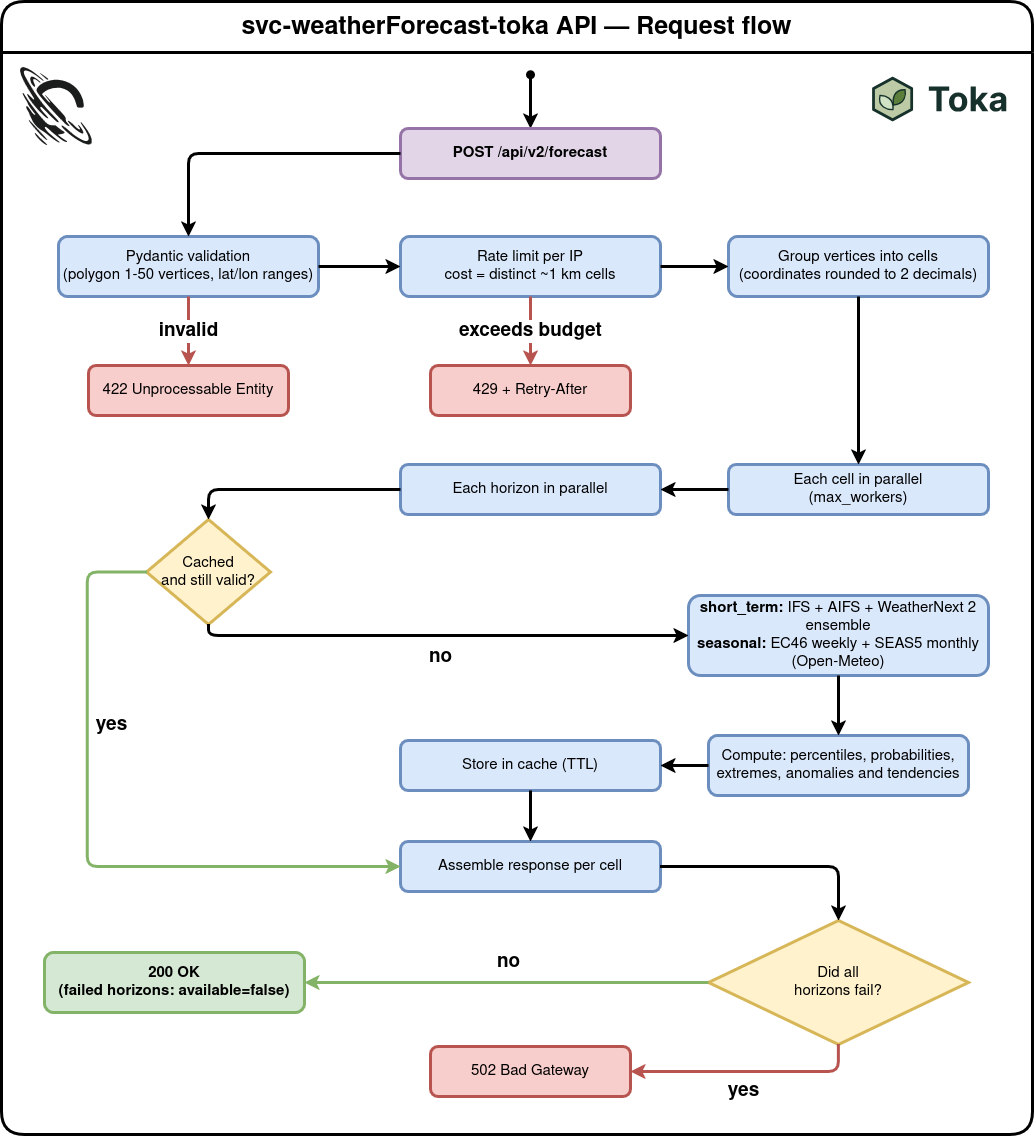

The diagram above was exported from draw.io. Its source (the exported page's mxGraphModel, read from the mxfile embedded in the PNG):
<mxGraphModel dx="1914" dy="3788" grid="0" gridSize="10" guides="1" tooltips="1" connect="1" arrows="1" fold="1" page="0" pageScale="1" pageWidth="850" pageHeight="1100" math="0" shadow="0">
  <root>
    <mxCell id="0" />
    <mxCell id="1" parent="0" />
    <mxCell id="2" edge="1" parent="1" source="3" style="edgeStyle=orthogonalEdgeStyle;rounded=0;orthogonalLoop=1;jettySize=auto;html=1;defaultLabelBackgroundColor=page;labelPadding=0 4;endArrow=oval;endFill=1;startArrow=classic;startFill=1;strokeWidth=3;">
      <mxGeometry relative="1" as="geometry">
        <mxPoint x="1045" y="-192.8" as="targetPoint" />
      </mxGeometry>
    </mxCell>
    <mxCell id="3" parent="1" style="rounded=1;whiteSpace=wrap;html=1;fillColor=#e1d5e7;strokeColor=#9673a6;fontStyle=1;fontSize=15;strokeWidth=3;" value="POST /api/v2/forecast" vertex="1">
      <mxGeometry height="50" width="260" x="915" y="-139" as="geometry" />
    </mxCell>
    <mxCell id="4" parent="1" style="rounded=1;whiteSpace=wrap;html=1;fillColor=#dae8fc;strokeColor=#6c8ebf;fontSize=15;strokeWidth=3;" value="Pydantic validation&lt;br&gt;(polygon 1-50 vertices, lat/lon ranges)" vertex="1">
      <mxGeometry height="60" width="260" x="573" y="-31" as="geometry" />
    </mxCell>
    <mxCell id="5" parent="1" style="rounded=1;whiteSpace=wrap;html=1;fillColor=#f8cecc;strokeColor=#b85450;fontSize=15;strokeWidth=3;" value="422 Unprocessable Entity" vertex="1">
      <mxGeometry height="50" width="200" x="603" y="98" as="geometry" />
    </mxCell>
    <mxCell id="6" parent="1" style="rounded=1;whiteSpace=wrap;html=1;fillColor=#dae8fc;strokeColor=#6c8ebf;fontSize=15;strokeWidth=3;" value="Rate limit per IP&lt;br&gt;cost = distinct ~1 km cells" vertex="1">
      <mxGeometry height="60" width="260" x="915" y="-31" as="geometry" />
    </mxCell>
    <mxCell id="7" parent="1" style="rounded=1;whiteSpace=wrap;html=1;fillColor=#f8cecc;strokeColor=#b85450;fontSize=15;strokeWidth=3;" value="429 + Retry-After" vertex="1">
      <mxGeometry height="50" width="200" x="945" y="98" as="geometry" />
    </mxCell>
    <mxCell id="8" parent="1" style="rounded=1;whiteSpace=wrap;html=1;fillColor=#dae8fc;strokeColor=#6c8ebf;fontSize=15;strokeWidth=3;" value="Group vertices into cells&lt;br&gt;(coordinates rounded to 2 decimals)" vertex="1">
      <mxGeometry height="60" width="260" x="1243" y="-31" as="geometry" />
    </mxCell>
    <mxCell id="9" parent="1" style="rounded=1;whiteSpace=wrap;html=1;fillColor=#dae8fc;strokeColor=#6c8ebf;fontSize=15;strokeWidth=3;" value="Each cell in parallel&lt;br&gt;(max_workers)" vertex="1">
      <mxGeometry height="50" width="260" x="1243" y="197" as="geometry" />
    </mxCell>
    <mxCell id="10" parent="1" style="rounded=1;whiteSpace=wrap;html=1;fillColor=#dae8fc;strokeColor=#6c8ebf;fontSize=15;strokeWidth=3;" value="Each horizon in parallel" vertex="1">
      <mxGeometry height="50" width="260" x="915" y="197" as="geometry" />
    </mxCell>
    <mxCell id="11" parent="1" style="rhombus;whiteSpace=wrap;html=1;fillColor=#fff2cc;strokeColor=#d6b656;fontSize=15;strokeWidth=3;" value="Cached&lt;br&gt;and still valid?" vertex="1">
      <mxGeometry height="105" width="124" x="661" y="252" as="geometry" />
    </mxCell>
    <mxCell id="12" parent="1" style="rounded=1;whiteSpace=wrap;html=1;fillColor=#dae8fc;strokeColor=#6c8ebf;fontSize=15;strokeWidth=3;" value="&lt;b&gt;short_term:&lt;/b&gt; IFS + AIFS + WeatherNext 2 ensemble&lt;br&gt;&lt;b&gt;seasonal:&lt;/b&gt; EC46 weekly + SEAS5 monthly&lt;br&gt;(Open-Meteo)" vertex="1">
      <mxGeometry height="80" width="300" x="1203" y="328" as="geometry" />
    </mxCell>
    <mxCell id="13" parent="1" style="rounded=1;whiteSpace=wrap;html=1;fillColor=#dae8fc;strokeColor=#6c8ebf;fontSize=15;strokeWidth=3;" value="Compute: percentiles, probabilities,&lt;br&gt;extremes, anomalies and tendencies" vertex="1">
      <mxGeometry height="60" width="260" x="1223" y="468" as="geometry" />
    </mxCell>
    <mxCell id="14" parent="1" style="rounded=1;whiteSpace=wrap;html=1;fillColor=#dae8fc;strokeColor=#6c8ebf;fontSize=15;strokeWidth=3;" value="Store in cache (TTL)" vertex="1">
      <mxGeometry height="50" width="260" x="915" y="473" as="geometry" />
    </mxCell>
    <mxCell id="15" parent="1" style="rounded=1;whiteSpace=wrap;html=1;fillColor=#dae8fc;strokeColor=#6c8ebf;fontSize=15;strokeWidth=3;" value="Assemble response per cell" vertex="1">
      <mxGeometry height="50" width="260" x="915" y="574" as="geometry" />
    </mxCell>
    <mxCell id="16" parent="1" style="rhombus;whiteSpace=wrap;html=1;fillColor=#fff2cc;strokeColor=#d6b656;fontSize=15;strokeWidth=3;" value="Did all&lt;br&gt;horizons fail?" vertex="1">
      <mxGeometry height="124" width="260" x="1223" y="653" as="geometry" />
    </mxCell>
    <mxCell id="17" parent="1" style="rounded=1;whiteSpace=wrap;html=1;fillColor=#f8cecc;strokeColor=#b85450;fontSize=15;strokeWidth=3;" value="502 Bad Gateway" vertex="1">
      <mxGeometry height="50" width="200" x="945" y="779" as="geometry" />
    </mxCell>
    <mxCell id="18" parent="1" style="rounded=1;whiteSpace=wrap;html=1;fillColor=#d5e8d4;strokeColor=#82b366;fontStyle=1;fontSize=15;strokeWidth=3;" value="200 OK&lt;br&gt;(failed horizons: available=false)" vertex="1">
      <mxGeometry height="60" width="260" x="559" y="685" as="geometry" />
    </mxCell>
    <mxCell id="19" edge="1" parent="1" source="3" style="edgeStyle=orthogonalEdgeStyle;rounded=1;html=1;endArrow=classic;fontSize=15;strokeWidth=3;" target="4">
      <mxGeometry relative="1" as="geometry" />
    </mxCell>
    <mxCell id="20" edge="1" parent="1" source="4" style="edgeStyle=orthogonalEdgeStyle;rounded=1;html=1;endArrow=classic;strokeColor=#b85450;fontSize=19;strokeWidth=3;fontStyle=1" target="5" value="invalid">
      <mxGeometry relative="1" as="geometry" />
    </mxCell>
    <mxCell id="21" edge="1" parent="1" source="4" style="edgeStyle=orthogonalEdgeStyle;rounded=1;html=1;endArrow=classic;fontSize=15;strokeWidth=3;" target="6">
      <mxGeometry relative="1" as="geometry" />
    </mxCell>
    <mxCell id="22" edge="1" parent="1" source="6" style="edgeStyle=orthogonalEdgeStyle;rounded=1;html=1;endArrow=classic;strokeColor=#b85450;fontSize=19;strokeWidth=3;fontStyle=1" target="7" value="exceeds budget">
      <mxGeometry relative="1" as="geometry" />
    </mxCell>
    <mxCell id="23" edge="1" parent="1" source="6" style="edgeStyle=orthogonalEdgeStyle;rounded=1;html=1;endArrow=classic;fontSize=15;strokeWidth=3;" target="8">
      <mxGeometry relative="1" as="geometry" />
    </mxCell>
    <mxCell id="24" edge="1" parent="1" source="8" style="edgeStyle=orthogonalEdgeStyle;rounded=1;html=1;endArrow=classic;fontSize=15;strokeWidth=3;" target="9">
      <mxGeometry relative="1" as="geometry" />
    </mxCell>
    <mxCell id="25" edge="1" parent="1" source="9" style="edgeStyle=orthogonalEdgeStyle;rounded=1;html=1;endArrow=classic;fontSize=15;strokeWidth=3;" target="10">
      <mxGeometry relative="1" as="geometry" />
    </mxCell>
    <mxCell id="26" edge="1" parent="1" source="10" style="edgeStyle=orthogonalEdgeStyle;rounded=1;html=1;endArrow=classic;entryX=0.5;entryY=0;entryDx=0;entryDy=0;fontSize=15;strokeWidth=3;" target="11">
      <mxGeometry relative="1" as="geometry" />
    </mxCell>
    <mxCell id="27" edge="1" parent="1" source="11" style="edgeStyle=orthogonalEdgeStyle;rounded=1;html=1;endArrow=classic;fontSize=19;strokeWidth=3;fontStyle=1" target="12" value="no">
      <mxGeometry relative="1" x="-0.0097" y="-22" as="geometry">
        <mxPoint as="offset" />
        <Array as="points">
          <mxPoint x="723" y="368" />
        </Array>
      </mxGeometry>
    </mxCell>
    <mxCell id="28" edge="1" parent="1" source="11" style="edgeStyle=orthogonalEdgeStyle;rounded=1;html=1;endArrow=classic;exitX=0;exitY=0.5;exitDx=0;exitDy=0;entryX=0;entryY=0.5;entryDx=0;entryDy=0;strokeColor=#82b366;fontSize=19;strokeWidth=3;fontStyle=1" target="15" value="yes">
      <mxGeometry relative="1" x="-0.3618" y="24" as="geometry">
        <mxPoint as="offset" />
        <Array as="points">
          <mxPoint x="601.7" y="304.5" />
          <mxPoint x="601.7" y="599" />
        </Array>
      </mxGeometry>
    </mxCell>
    <mxCell id="29" edge="1" parent="1" source="12" style="edgeStyle=orthogonalEdgeStyle;rounded=1;html=1;endArrow=classic;fontSize=15;strokeWidth=3;" target="13">
      <mxGeometry relative="1" as="geometry" />
    </mxCell>
    <mxCell id="30" edge="1" parent="1" source="13" style="edgeStyle=orthogonalEdgeStyle;rounded=1;html=1;endArrow=classic;fontSize=15;strokeWidth=3;" target="14">
      <mxGeometry relative="1" as="geometry" />
    </mxCell>
    <mxCell id="31" edge="1" parent="1" source="14" style="edgeStyle=orthogonalEdgeStyle;rounded=1;html=1;endArrow=classic;fontSize=15;strokeWidth=3;" target="15">
      <mxGeometry relative="1" as="geometry" />
    </mxCell>
    <mxCell id="32" edge="1" parent="1" source="15" style="edgeStyle=orthogonalEdgeStyle;rounded=1;html=1;endArrow=classic;fontSize=15;strokeWidth=3;" target="16">
      <mxGeometry relative="1" as="geometry" />
    </mxCell>
    <mxCell id="33" edge="1" parent="1" source="16" style="edgeStyle=orthogonalEdgeStyle;rounded=1;html=1;endArrow=classic;strokeColor=#b85450;entryX=1;entryY=0.5;entryDx=0;entryDy=0;exitX=0.5;exitY=1;exitDx=0;exitDy=0;fontSize=19;strokeWidth=3;fontStyle=1" target="17" value="yes">
      <mxGeometry relative="1" x="0.0383" y="20" as="geometry">
        <mxPoint as="offset" />
        <Array as="points">
          <mxPoint x="1353" y="804" />
        </Array>
        <mxPoint x="1353" y="788" as="sourcePoint" />
      </mxGeometry>
    </mxCell>
    <mxCell id="34" edge="1" parent="1" source="16" style="edgeStyle=orthogonalEdgeStyle;rounded=1;html=1;endArrow=classic;strokeColor=#82b366;fontSize=19;strokeWidth=3;fontStyle=1" target="18" value="no">
      <mxGeometry relative="1" x="-0.0085" y="-20" as="geometry">
        <mxPoint as="offset" />
      </mxGeometry>
    </mxCell>
    <mxCell id="35" parent="1" style="swimlane;whiteSpace=wrap;html=1;fontSize=25;startSize=51;strokeWidth=3;rounded=1;roundedPerimeter=1;" value="svc-weatherForecast-toka API — Request flow" vertex="1">
      <mxGeometry height="1133" width="1031" x="516" y="-266" as="geometry" />
    </mxCell>
    <mxCell id="36" parent="35" style="shape=image;verticalLabelPosition=bottom;labelBackgroundColor=default;verticalAlign=top;aspect=fixed;imageAspect=0;editableCssRules=.*;image=data:image/svg+xml,(base64 omitted: 11080 chars);" value="" vertex="1">
      <mxGeometry height="78" width="71.63" x="19" y="66" as="geometry" />
    </mxCell>
    <mxCell id="37" parent="35" style="shape=image;verticalLabelPosition=bottom;labelBackgroundColor=default;verticalAlign=top;aspect=fixed;imageAspect=0;editableCssRules=.*;image=data:image/svg+xml,(base64 omitted: 6532 chars);" value="" vertex="1">
      <mxGeometry height="50" width="139.8" x="868" y="73" as="geometry" />
    </mxCell>
  </root>
</mxGraphModel>